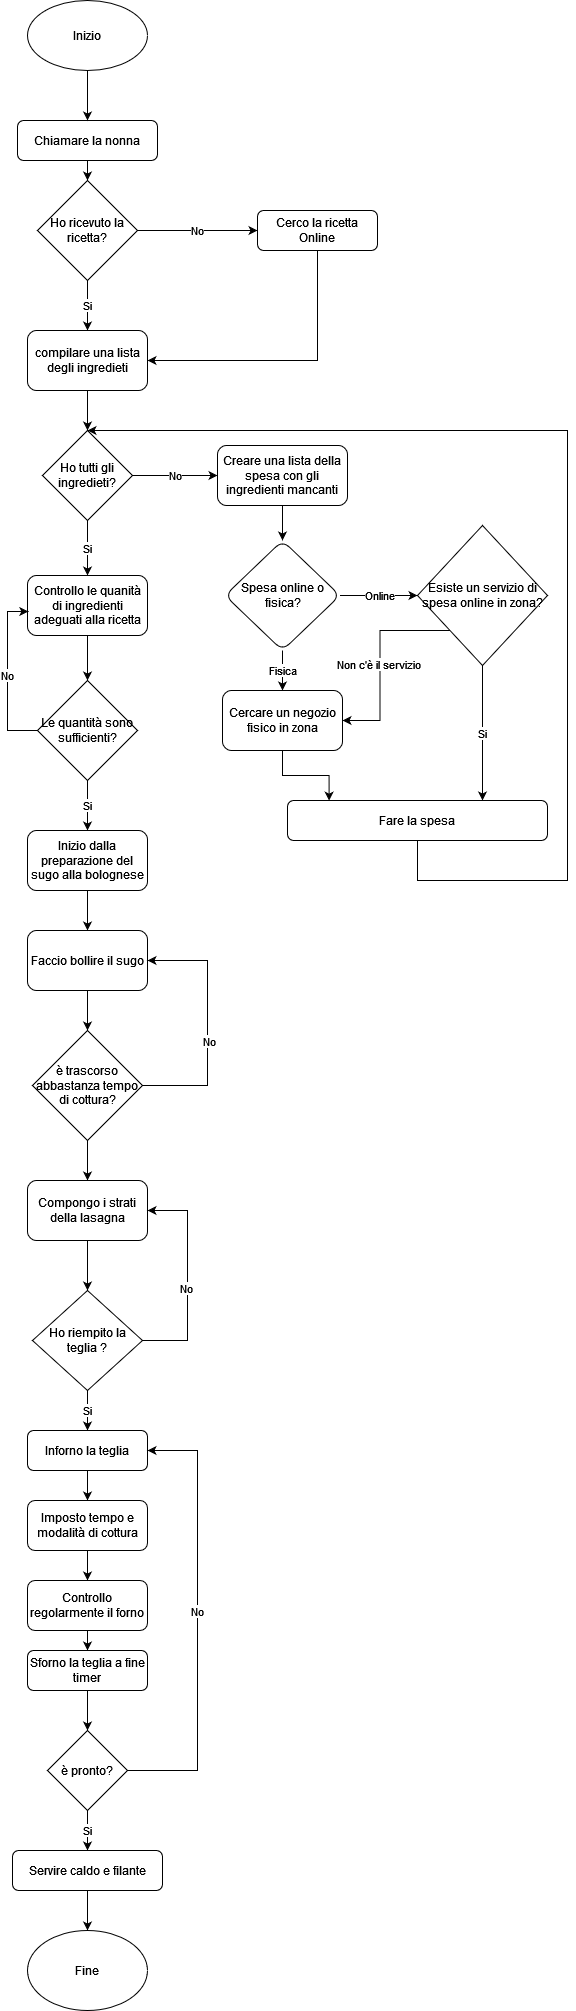

The diagram above was exported from draw.io. Its source (the exported page's mxGraphModel, read from the mxfile embedded in the PNG):
<mxGraphModel dx="695" dy="949" grid="1" gridSize="10" guides="1" tooltips="1" connect="1" arrows="1" fold="1" page="1" pageScale="1" pageWidth="827" pageHeight="1169" math="0" shadow="0">
  <root>
    <mxCell id="fwd2blz8fmRB5zb2gbfy-0" />
    <mxCell id="fwd2blz8fmRB5zb2gbfy-1" parent="fwd2blz8fmRB5zb2gbfy-0" />
    <mxCell id="8Wpp5a_jK4SlWCwXst7p-6" style="edgeStyle=orthogonalEdgeStyle;rounded=0;orthogonalLoop=1;jettySize=auto;html=1;" edge="1" parent="fwd2blz8fmRB5zb2gbfy-1" source="fwd2blz8fmRB5zb2gbfy-2" target="8Wpp5a_jK4SlWCwXst7p-5">
      <mxGeometry relative="1" as="geometry" />
    </mxCell>
    <mxCell id="fwd2blz8fmRB5zb2gbfy-2" value="&lt;div&gt;Chiamare la nonna&lt;/div&gt;" style="rounded=1;whiteSpace=wrap;html=1;" vertex="1" parent="fwd2blz8fmRB5zb2gbfy-1">
      <mxGeometry x="170" y="240" width="140" height="40" as="geometry" />
    </mxCell>
    <mxCell id="8Wpp5a_jK4SlWCwXst7p-9" value="&lt;div&gt;No&lt;/div&gt;" style="edgeStyle=orthogonalEdgeStyle;rounded=0;orthogonalLoop=1;jettySize=auto;html=1;" edge="1" parent="fwd2blz8fmRB5zb2gbfy-1" source="8Wpp5a_jK4SlWCwXst7p-5">
      <mxGeometry relative="1" as="geometry">
        <mxPoint x="410" y="350" as="targetPoint" />
      </mxGeometry>
    </mxCell>
    <mxCell id="8Wpp5a_jK4SlWCwXst7p-11" value="Si" style="edgeStyle=orthogonalEdgeStyle;rounded=0;orthogonalLoop=1;jettySize=auto;html=1;entryX=0.5;entryY=0;entryDx=0;entryDy=0;" edge="1" parent="fwd2blz8fmRB5zb2gbfy-1" source="8Wpp5a_jK4SlWCwXst7p-5" target="mrJJYDAU5ujS3JwFvl0J-1">
      <mxGeometry relative="1" as="geometry">
        <mxPoint x="240" y="440" as="targetPoint" />
      </mxGeometry>
    </mxCell>
    <mxCell id="8Wpp5a_jK4SlWCwXst7p-5" value="&lt;div&gt;Ho ricevuto la ricetta?&lt;/div&gt;" style="rhombus;whiteSpace=wrap;html=1;" vertex="1" parent="fwd2blz8fmRB5zb2gbfy-1">
      <mxGeometry x="190" y="300" width="100" height="100" as="geometry" />
    </mxCell>
    <mxCell id="mrJJYDAU5ujS3JwFvl0J-2" style="edgeStyle=orthogonalEdgeStyle;rounded=0;orthogonalLoop=1;jettySize=auto;html=1;entryX=1;entryY=0.5;entryDx=0;entryDy=0;exitX=0.5;exitY=1;exitDx=0;exitDy=0;" edge="1" parent="fwd2blz8fmRB5zb2gbfy-1" source="8Wpp5a_jK4SlWCwXst7p-10" target="mrJJYDAU5ujS3JwFvl0J-1">
      <mxGeometry relative="1" as="geometry">
        <mxPoint x="470" y="500" as="targetPoint" />
        <Array as="points">
          <mxPoint x="470" y="480" />
        </Array>
      </mxGeometry>
    </mxCell>
    <mxCell id="8Wpp5a_jK4SlWCwXst7p-10" value="Cerco la ricetta Online" style="rounded=1;whiteSpace=wrap;html=1;" vertex="1" parent="fwd2blz8fmRB5zb2gbfy-1">
      <mxGeometry x="410" y="330" width="120" height="40" as="geometry" />
    </mxCell>
    <mxCell id="mrJJYDAU5ujS3JwFvl0J-4" style="edgeStyle=orthogonalEdgeStyle;rounded=0;orthogonalLoop=1;jettySize=auto;html=1;" edge="1" parent="fwd2blz8fmRB5zb2gbfy-1" source="mrJJYDAU5ujS3JwFvl0J-1">
      <mxGeometry relative="1" as="geometry">
        <mxPoint x="240" y="550" as="targetPoint" />
      </mxGeometry>
    </mxCell>
    <mxCell id="mrJJYDAU5ujS3JwFvl0J-1" value="compilare una lista degli ingredieti" style="rounded=1;whiteSpace=wrap;html=1;" vertex="1" parent="fwd2blz8fmRB5zb2gbfy-1">
      <mxGeometry x="180" y="450" width="120" height="60" as="geometry" />
    </mxCell>
    <mxCell id="mrJJYDAU5ujS3JwFvl0J-7" value="No" style="edgeStyle=orthogonalEdgeStyle;rounded=0;orthogonalLoop=1;jettySize=auto;html=1;entryX=0;entryY=0.5;entryDx=0;entryDy=0;" edge="1" parent="fwd2blz8fmRB5zb2gbfy-1" source="mrJJYDAU5ujS3JwFvl0J-5" target="mrJJYDAU5ujS3JwFvl0J-9">
      <mxGeometry relative="1" as="geometry">
        <mxPoint x="370" y="600" as="targetPoint" />
      </mxGeometry>
    </mxCell>
    <mxCell id="mrJJYDAU5ujS3JwFvl0J-10" value="Si" style="edgeStyle=orthogonalEdgeStyle;rounded=0;orthogonalLoop=1;jettySize=auto;html=1;entryX=0.5;entryY=0;entryDx=0;entryDy=0;" edge="1" parent="fwd2blz8fmRB5zb2gbfy-1" source="mrJJYDAU5ujS3JwFvl0J-5" target="mrJJYDAU5ujS3JwFvl0J-11">
      <mxGeometry relative="1" as="geometry">
        <mxPoint x="240" y="690" as="targetPoint" />
      </mxGeometry>
    </mxCell>
    <mxCell id="mrJJYDAU5ujS3JwFvl0J-5" value="Ho tutti gli ingredieti?" style="rhombus;whiteSpace=wrap;html=1;" vertex="1" parent="fwd2blz8fmRB5zb2gbfy-1">
      <mxGeometry x="195" y="550" width="90" height="90" as="geometry" />
    </mxCell>
    <mxCell id="KBjwlEA9dQaxjHHhMXf2-2" value="" style="edgeStyle=orthogonalEdgeStyle;rounded=0;orthogonalLoop=1;jettySize=auto;html=1;" edge="1" parent="fwd2blz8fmRB5zb2gbfy-1" source="mrJJYDAU5ujS3JwFvl0J-9" target="KBjwlEA9dQaxjHHhMXf2-1">
      <mxGeometry relative="1" as="geometry" />
    </mxCell>
    <mxCell id="mrJJYDAU5ujS3JwFvl0J-9" value="Creare una lista della spesa con gli ingredienti mancanti" style="rounded=1;whiteSpace=wrap;html=1;" vertex="1" parent="fwd2blz8fmRB5zb2gbfy-1">
      <mxGeometry x="370" y="565" width="130" height="60" as="geometry" />
    </mxCell>
    <mxCell id="mrJJYDAU5ujS3JwFvl0J-12" style="edgeStyle=orthogonalEdgeStyle;rounded=0;orthogonalLoop=1;jettySize=auto;html=1;" edge="1" parent="fwd2blz8fmRB5zb2gbfy-1" source="mrJJYDAU5ujS3JwFvl0J-11">
      <mxGeometry relative="1" as="geometry">
        <mxPoint x="240" y="800" as="targetPoint" />
      </mxGeometry>
    </mxCell>
    <mxCell id="mrJJYDAU5ujS3JwFvl0J-11" value="Controllo le quanità di ingredienti adeguati alla ricetta" style="rounded=1;whiteSpace=wrap;html=1;" vertex="1" parent="fwd2blz8fmRB5zb2gbfy-1">
      <mxGeometry x="180" y="695" width="120" height="60" as="geometry" />
    </mxCell>
    <mxCell id="mrJJYDAU5ujS3JwFvl0J-15" value="&lt;div&gt;No&lt;/div&gt;" style="edgeStyle=orthogonalEdgeStyle;rounded=0;orthogonalLoop=1;jettySize=auto;html=1;entryX=0.007;entryY=0.6;entryDx=0;entryDy=0;entryPerimeter=0;" edge="1" parent="fwd2blz8fmRB5zb2gbfy-1" source="mrJJYDAU5ujS3JwFvl0J-13" target="mrJJYDAU5ujS3JwFvl0J-11">
      <mxGeometry relative="1" as="geometry">
        <Array as="points">
          <mxPoint x="160" y="850" />
          <mxPoint x="160" y="731" />
        </Array>
      </mxGeometry>
    </mxCell>
    <mxCell id="mrJJYDAU5ujS3JwFvl0J-19" value="Si" style="edgeStyle=orthogonalEdgeStyle;rounded=0;orthogonalLoop=1;jettySize=auto;html=1;entryX=0.5;entryY=0;entryDx=0;entryDy=0;" edge="1" parent="fwd2blz8fmRB5zb2gbfy-1" source="mrJJYDAU5ujS3JwFvl0J-13" target="mrJJYDAU5ujS3JwFvl0J-18">
      <mxGeometry relative="1" as="geometry" />
    </mxCell>
    <mxCell id="mrJJYDAU5ujS3JwFvl0J-13" value="Le quantità sono sufficienti?" style="rhombus;whiteSpace=wrap;html=1;" vertex="1" parent="fwd2blz8fmRB5zb2gbfy-1">
      <mxGeometry x="190" y="800" width="100" height="100" as="geometry" />
    </mxCell>
    <mxCell id="mrJJYDAU5ujS3JwFvl0J-22" style="edgeStyle=orthogonalEdgeStyle;rounded=0;orthogonalLoop=1;jettySize=auto;html=1;" edge="1" parent="fwd2blz8fmRB5zb2gbfy-1" source="mrJJYDAU5ujS3JwFvl0J-18" target="mrJJYDAU5ujS3JwFvl0J-21">
      <mxGeometry relative="1" as="geometry" />
    </mxCell>
    <mxCell id="mrJJYDAU5ujS3JwFvl0J-18" value="Inizio dalla preparazione del sugo alla bolognese" style="rounded=1;whiteSpace=wrap;html=1;" vertex="1" parent="fwd2blz8fmRB5zb2gbfy-1">
      <mxGeometry x="180" y="950" width="120" height="60" as="geometry" />
    </mxCell>
    <mxCell id="mrJJYDAU5ujS3JwFvl0J-23" style="edgeStyle=orthogonalEdgeStyle;rounded=0;orthogonalLoop=1;jettySize=auto;html=1;" edge="1" parent="fwd2blz8fmRB5zb2gbfy-1" source="mrJJYDAU5ujS3JwFvl0J-21">
      <mxGeometry relative="1" as="geometry">
        <mxPoint x="240" y="1149.9999999999998" as="targetPoint" />
      </mxGeometry>
    </mxCell>
    <mxCell id="mrJJYDAU5ujS3JwFvl0J-21" value="Faccio bollire il sugo" style="rounded=1;whiteSpace=wrap;html=1;" vertex="1" parent="fwd2blz8fmRB5zb2gbfy-1">
      <mxGeometry x="180" y="1050" width="120" height="60" as="geometry" />
    </mxCell>
    <mxCell id="mrJJYDAU5ujS3JwFvl0J-26" style="edgeStyle=orthogonalEdgeStyle;rounded=0;orthogonalLoop=1;jettySize=auto;html=1;entryX=1;entryY=0.5;entryDx=0;entryDy=0;" edge="1" parent="fwd2blz8fmRB5zb2gbfy-1" source="mrJJYDAU5ujS3JwFvl0J-24" target="mrJJYDAU5ujS3JwFvl0J-21">
      <mxGeometry relative="1" as="geometry">
        <mxPoint x="360" y="1090" as="targetPoint" />
        <Array as="points">
          <mxPoint x="360" y="1205" />
          <mxPoint x="360" y="1080" />
        </Array>
      </mxGeometry>
    </mxCell>
    <mxCell id="mrJJYDAU5ujS3JwFvl0J-27" value="No" style="edgeLabel;html=1;align=center;verticalAlign=middle;resizable=0;points=[];" vertex="1" connectable="0" parent="mrJJYDAU5ujS3JwFvl0J-26">
      <mxGeometry x="-0.128" y="-2" relative="1" as="geometry">
        <mxPoint as="offset" />
      </mxGeometry>
    </mxCell>
    <mxCell id="mrJJYDAU5ujS3JwFvl0J-29" style="edgeStyle=orthogonalEdgeStyle;rounded=0;orthogonalLoop=1;jettySize=auto;html=1;" edge="1" parent="fwd2blz8fmRB5zb2gbfy-1" source="mrJJYDAU5ujS3JwFvl0J-24">
      <mxGeometry relative="1" as="geometry">
        <mxPoint x="240" y="1300" as="targetPoint" />
      </mxGeometry>
    </mxCell>
    <mxCell id="mrJJYDAU5ujS3JwFvl0J-24" value="è trascorso abbastanza tempo di cottura?" style="rhombus;whiteSpace=wrap;html=1;" vertex="1" parent="fwd2blz8fmRB5zb2gbfy-1">
      <mxGeometry x="185" y="1150" width="110" height="110" as="geometry" />
    </mxCell>
    <mxCell id="mrJJYDAU5ujS3JwFvl0J-31" style="edgeStyle=orthogonalEdgeStyle;rounded=0;orthogonalLoop=1;jettySize=auto;html=1;entryX=0.5;entryY=0;entryDx=0;entryDy=0;" edge="1" parent="fwd2blz8fmRB5zb2gbfy-1" source="mrJJYDAU5ujS3JwFvl0J-30" target="mrJJYDAU5ujS3JwFvl0J-33">
      <mxGeometry relative="1" as="geometry">
        <mxPoint x="240" y="1410" as="targetPoint" />
      </mxGeometry>
    </mxCell>
    <mxCell id="mrJJYDAU5ujS3JwFvl0J-30" value="Compongo i strati della lasagna" style="rounded=1;whiteSpace=wrap;html=1;" vertex="1" parent="fwd2blz8fmRB5zb2gbfy-1">
      <mxGeometry x="180" y="1300" width="120" height="60" as="geometry" />
    </mxCell>
    <mxCell id="mrJJYDAU5ujS3JwFvl0J-35" style="edgeStyle=orthogonalEdgeStyle;rounded=0;orthogonalLoop=1;jettySize=auto;html=1;entryX=1;entryY=0.5;entryDx=0;entryDy=0;exitX=1;exitY=0.5;exitDx=0;exitDy=0;" edge="1" parent="fwd2blz8fmRB5zb2gbfy-1" source="mrJJYDAU5ujS3JwFvl0J-33" target="mrJJYDAU5ujS3JwFvl0J-30">
      <mxGeometry relative="1" as="geometry">
        <mxPoint x="320" y="1330" as="targetPoint" />
        <Array as="points">
          <mxPoint x="340" y="1460" />
          <mxPoint x="340" y="1330" />
        </Array>
      </mxGeometry>
    </mxCell>
    <mxCell id="mrJJYDAU5ujS3JwFvl0J-36" value="No" style="edgeLabel;html=1;align=center;verticalAlign=middle;resizable=0;points=[];" vertex="1" connectable="0" parent="mrJJYDAU5ujS3JwFvl0J-35">
      <mxGeometry x="-0.0946" y="1" relative="1" as="geometry">
        <mxPoint as="offset" />
      </mxGeometry>
    </mxCell>
    <mxCell id="mrJJYDAU5ujS3JwFvl0J-37" value="&lt;div&gt;Si&lt;/div&gt;" style="edgeStyle=orthogonalEdgeStyle;rounded=0;orthogonalLoop=1;jettySize=auto;html=1;" edge="1" parent="fwd2blz8fmRB5zb2gbfy-1" source="mrJJYDAU5ujS3JwFvl0J-33">
      <mxGeometry relative="1" as="geometry">
        <mxPoint x="240" y="1550" as="targetPoint" />
      </mxGeometry>
    </mxCell>
    <mxCell id="mrJJYDAU5ujS3JwFvl0J-33" value="Ho riempito la teglia ?" style="rhombus;whiteSpace=wrap;html=1;" vertex="1" parent="fwd2blz8fmRB5zb2gbfy-1">
      <mxGeometry x="185" y="1410" width="110" height="100" as="geometry" />
    </mxCell>
    <mxCell id="mrJJYDAU5ujS3JwFvl0J-38" value="Inforno la teglia" style="rounded=1;whiteSpace=wrap;html=1;" vertex="1" parent="fwd2blz8fmRB5zb2gbfy-1">
      <mxGeometry x="180" y="1550" width="120" height="40" as="geometry" />
    </mxCell>
    <mxCell id="mrJJYDAU5ujS3JwFvl0J-39" style="edgeStyle=orthogonalEdgeStyle;rounded=0;orthogonalLoop=1;jettySize=auto;html=1;" edge="1" parent="fwd2blz8fmRB5zb2gbfy-1" source="mrJJYDAU5ujS3JwFvl0J-38">
      <mxGeometry relative="1" as="geometry">
        <mxPoint x="240" y="1620" as="targetPoint" />
      </mxGeometry>
    </mxCell>
    <mxCell id="mrJJYDAU5ujS3JwFvl0J-44" style="edgeStyle=orthogonalEdgeStyle;rounded=0;orthogonalLoop=1;jettySize=auto;html=1;entryX=0.5;entryY=0;entryDx=0;entryDy=0;" edge="1" parent="fwd2blz8fmRB5zb2gbfy-1" source="mrJJYDAU5ujS3JwFvl0J-40" target="mrJJYDAU5ujS3JwFvl0J-43">
      <mxGeometry relative="1" as="geometry" />
    </mxCell>
    <mxCell id="mrJJYDAU5ujS3JwFvl0J-40" value="Imposto tempo e modalità di cottura" style="rounded=1;whiteSpace=wrap;html=1;" vertex="1" parent="fwd2blz8fmRB5zb2gbfy-1">
      <mxGeometry x="180" y="1620" width="120" height="50" as="geometry" />
    </mxCell>
    <mxCell id="mrJJYDAU5ujS3JwFvl0J-46" value="" style="edgeStyle=orthogonalEdgeStyle;rounded=0;orthogonalLoop=1;jettySize=auto;html=1;" edge="1" parent="fwd2blz8fmRB5zb2gbfy-1" source="mrJJYDAU5ujS3JwFvl0J-43">
      <mxGeometry relative="1" as="geometry">
        <mxPoint x="240" y="1770" as="targetPoint" />
      </mxGeometry>
    </mxCell>
    <mxCell id="mrJJYDAU5ujS3JwFvl0J-43" value="Controllo regolarmente il forno " style="rounded=1;whiteSpace=wrap;html=1;" vertex="1" parent="fwd2blz8fmRB5zb2gbfy-1">
      <mxGeometry x="180" y="1700" width="120" height="50" as="geometry" />
    </mxCell>
    <mxCell id="mrJJYDAU5ujS3JwFvl0J-49" style="edgeStyle=orthogonalEdgeStyle;rounded=0;orthogonalLoop=1;jettySize=auto;html=1;" edge="1" parent="fwd2blz8fmRB5zb2gbfy-1" source="mrJJYDAU5ujS3JwFvl0J-48">
      <mxGeometry relative="1" as="geometry">
        <mxPoint x="240" y="1850" as="targetPoint" />
      </mxGeometry>
    </mxCell>
    <mxCell id="mrJJYDAU5ujS3JwFvl0J-48" value="Sforno la teglia a fine timer" style="rounded=1;whiteSpace=wrap;html=1;" vertex="1" parent="fwd2blz8fmRB5zb2gbfy-1">
      <mxGeometry x="180" y="1770" width="120" height="40" as="geometry" />
    </mxCell>
    <mxCell id="mrJJYDAU5ujS3JwFvl0J-51" style="edgeStyle=orthogonalEdgeStyle;rounded=0;orthogonalLoop=1;jettySize=auto;html=1;entryX=1;entryY=0.5;entryDx=0;entryDy=0;" edge="1" parent="fwd2blz8fmRB5zb2gbfy-1" source="mrJJYDAU5ujS3JwFvl0J-50" target="mrJJYDAU5ujS3JwFvl0J-38">
      <mxGeometry relative="1" as="geometry">
        <mxPoint x="370" y="1570" as="targetPoint" />
        <Array as="points">
          <mxPoint x="350" y="1890" />
          <mxPoint x="350" y="1570" />
        </Array>
      </mxGeometry>
    </mxCell>
    <mxCell id="mrJJYDAU5ujS3JwFvl0J-52" value="No" style="edgeLabel;html=1;align=center;verticalAlign=middle;resizable=0;points=[];" vertex="1" connectable="0" parent="mrJJYDAU5ujS3JwFvl0J-51">
      <mxGeometry x="-0.103" y="-3" relative="1" as="geometry">
        <mxPoint x="-3" y="-32" as="offset" />
      </mxGeometry>
    </mxCell>
    <mxCell id="mrJJYDAU5ujS3JwFvl0J-53" value="Si" style="edgeStyle=orthogonalEdgeStyle;rounded=0;orthogonalLoop=1;jettySize=auto;html=1;entryX=0.5;entryY=0;entryDx=0;entryDy=0;" edge="1" parent="fwd2blz8fmRB5zb2gbfy-1" source="mrJJYDAU5ujS3JwFvl0J-50" target="mrJJYDAU5ujS3JwFvl0J-54">
      <mxGeometry relative="1" as="geometry">
        <mxPoint x="240" y="1960" as="targetPoint" />
      </mxGeometry>
    </mxCell>
    <mxCell id="mrJJYDAU5ujS3JwFvl0J-50" value="è pronto?" style="rhombus;whiteSpace=wrap;html=1;" vertex="1" parent="fwd2blz8fmRB5zb2gbfy-1">
      <mxGeometry x="200" y="1850" width="80" height="80" as="geometry" />
    </mxCell>
    <mxCell id="mrJJYDAU5ujS3JwFvl0J-58" style="edgeStyle=orthogonalEdgeStyle;rounded=0;orthogonalLoop=1;jettySize=auto;html=1;" edge="1" parent="fwd2blz8fmRB5zb2gbfy-1" source="mrJJYDAU5ujS3JwFvl0J-54">
      <mxGeometry relative="1" as="geometry">
        <mxPoint x="240" y="2050" as="targetPoint" />
      </mxGeometry>
    </mxCell>
    <mxCell id="mrJJYDAU5ujS3JwFvl0J-54" value="Servire caldo e filante" style="rounded=1;whiteSpace=wrap;html=1;" vertex="1" parent="fwd2blz8fmRB5zb2gbfy-1">
      <mxGeometry x="165" y="1970" width="150" height="40" as="geometry" />
    </mxCell>
    <mxCell id="mrJJYDAU5ujS3JwFvl0J-57" style="edgeStyle=orthogonalEdgeStyle;rounded=0;orthogonalLoop=1;jettySize=auto;html=1;entryX=0.5;entryY=0;entryDx=0;entryDy=0;" edge="1" parent="fwd2blz8fmRB5zb2gbfy-1" source="mrJJYDAU5ujS3JwFvl0J-56" target="fwd2blz8fmRB5zb2gbfy-2">
      <mxGeometry relative="1" as="geometry" />
    </mxCell>
    <mxCell id="mrJJYDAU5ujS3JwFvl0J-56" value="Inizio" style="ellipse;whiteSpace=wrap;html=1;" vertex="1" parent="fwd2blz8fmRB5zb2gbfy-1">
      <mxGeometry x="180" y="120" width="120" height="70" as="geometry" />
    </mxCell>
    <mxCell id="mrJJYDAU5ujS3JwFvl0J-59" value="Fine" style="ellipse;whiteSpace=wrap;html=1;" vertex="1" parent="fwd2blz8fmRB5zb2gbfy-1">
      <mxGeometry x="180" y="2050" width="120" height="80" as="geometry" />
    </mxCell>
    <mxCell id="KBjwlEA9dQaxjHHhMXf2-3" value="Online" style="edgeStyle=orthogonalEdgeStyle;rounded=0;orthogonalLoop=1;jettySize=auto;html=1;entryX=0;entryY=0.5;entryDx=0;entryDy=0;" edge="1" parent="fwd2blz8fmRB5zb2gbfy-1" source="KBjwlEA9dQaxjHHhMXf2-1" target="fjFYIjbFZGv6yQI6ATQ1-0">
      <mxGeometry relative="1" as="geometry">
        <mxPoint x="570" y="715" as="targetPoint" />
      </mxGeometry>
    </mxCell>
    <mxCell id="fjFYIjbFZGv6yQI6ATQ1-3" value="Fisica" style="edgeStyle=orthogonalEdgeStyle;rounded=0;orthogonalLoop=1;jettySize=auto;html=1;" edge="1" parent="fwd2blz8fmRB5zb2gbfy-1" source="KBjwlEA9dQaxjHHhMXf2-1">
      <mxGeometry relative="1" as="geometry">
        <mxPoint x="435" y="809.9999999999998" as="targetPoint" />
      </mxGeometry>
    </mxCell>
    <mxCell id="KBjwlEA9dQaxjHHhMXf2-1" value="Spesa online o fisica?" style="rhombus;whiteSpace=wrap;html=1;rounded=1;" vertex="1" parent="fwd2blz8fmRB5zb2gbfy-1">
      <mxGeometry x="377.5" y="660" width="115" height="110" as="geometry" />
    </mxCell>
    <mxCell id="fjFYIjbFZGv6yQI6ATQ1-5" style="edgeStyle=orthogonalEdgeStyle;rounded=0;orthogonalLoop=1;jettySize=auto;html=1;exitX=0;exitY=1;exitDx=0;exitDy=0;entryX=1;entryY=0.5;entryDx=0;entryDy=0;" edge="1" parent="fwd2blz8fmRB5zb2gbfy-1" source="fjFYIjbFZGv6yQI6ATQ1-0" target="fjFYIjbFZGv6yQI6ATQ1-4">
      <mxGeometry relative="1" as="geometry" />
    </mxCell>
    <mxCell id="fjFYIjbFZGv6yQI6ATQ1-6" value="Non c'è il servizio" style="edgeLabel;html=1;align=center;verticalAlign=middle;resizable=0;points=[];" vertex="1" connectable="0" parent="fjFYIjbFZGv6yQI6ATQ1-5">
      <mxGeometry x="0.0481" y="-2" relative="1" as="geometry">
        <mxPoint as="offset" />
      </mxGeometry>
    </mxCell>
    <mxCell id="fjFYIjbFZGv6yQI6ATQ1-9" value="Si" style="edgeStyle=orthogonalEdgeStyle;rounded=0;orthogonalLoop=1;jettySize=auto;html=1;entryX=0.75;entryY=0;entryDx=0;entryDy=0;" edge="1" parent="fwd2blz8fmRB5zb2gbfy-1" source="fjFYIjbFZGv6yQI6ATQ1-0" target="fjFYIjbFZGv6yQI6ATQ1-7">
      <mxGeometry relative="1" as="geometry" />
    </mxCell>
    <mxCell id="fjFYIjbFZGv6yQI6ATQ1-0" value="Esiste un servizio di spesa online in zona?" style="rhombus;whiteSpace=wrap;html=1;align=center;" vertex="1" parent="fwd2blz8fmRB5zb2gbfy-1">
      <mxGeometry x="570" y="645" width="130" height="140" as="geometry" />
    </mxCell>
    <mxCell id="fjFYIjbFZGv6yQI6ATQ1-8" style="edgeStyle=orthogonalEdgeStyle;rounded=0;orthogonalLoop=1;jettySize=auto;html=1;entryX=0.16;entryY=0.004;entryDx=0;entryDy=0;entryPerimeter=0;" edge="1" parent="fwd2blz8fmRB5zb2gbfy-1" source="fjFYIjbFZGv6yQI6ATQ1-4" target="fjFYIjbFZGv6yQI6ATQ1-7">
      <mxGeometry relative="1" as="geometry" />
    </mxCell>
    <mxCell id="fjFYIjbFZGv6yQI6ATQ1-4" value="Cercare un negozio fisico in zona" style="rounded=1;whiteSpace=wrap;html=1;align=center;" vertex="1" parent="fwd2blz8fmRB5zb2gbfy-1">
      <mxGeometry x="375" y="810" width="120" height="60" as="geometry" />
    </mxCell>
    <mxCell id="fjFYIjbFZGv6yQI6ATQ1-10" style="edgeStyle=orthogonalEdgeStyle;rounded=0;orthogonalLoop=1;jettySize=auto;html=1;entryX=0.5;entryY=0;entryDx=0;entryDy=0;" edge="1" parent="fwd2blz8fmRB5zb2gbfy-1" source="fjFYIjbFZGv6yQI6ATQ1-7" target="mrJJYDAU5ujS3JwFvl0J-5">
      <mxGeometry relative="1" as="geometry">
        <mxPoint x="690" y="520" as="targetPoint" />
        <Array as="points">
          <mxPoint x="570" y="1000" />
          <mxPoint x="720" y="1000" />
          <mxPoint x="720" y="550" />
        </Array>
      </mxGeometry>
    </mxCell>
    <mxCell id="fjFYIjbFZGv6yQI6ATQ1-7" value="Fare la spesa" style="rounded=1;whiteSpace=wrap;html=1;align=center;" vertex="1" parent="fwd2blz8fmRB5zb2gbfy-1">
      <mxGeometry x="440" y="920" width="260" height="40" as="geometry" />
    </mxCell>
  </root>
</mxGraphModel>